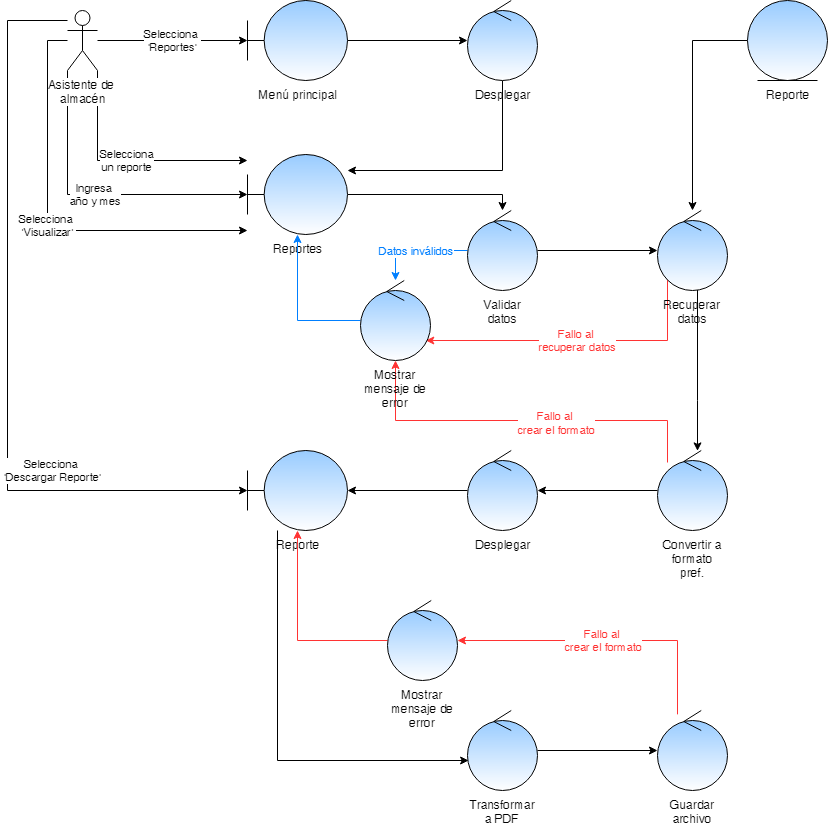

The diagram above was exported from draw.io. Its source (the exported page's mxGraphModel, read from the mxfile embedded in the PNG):
<mxGraphModel dx="1422" dy="794" grid="1" gridSize="10" guides="1" tooltips="1" connect="1" arrows="1" fold="1" page="1" pageScale="1" pageWidth="827" pageHeight="1169" math="0" shadow="0">
  <root>
    <mxCell id="0" />
    <mxCell id="1" parent="0" />
    <mxCell id="948yAy_EjrnTtVQPg2CU-42" value="Selecciona &lt;br&gt;'Reportes'" style="edgeStyle=orthogonalEdgeStyle;rounded=0;orthogonalLoop=1;jettySize=auto;html=1;strokeColor=#000000;" parent="1" source="948yAy_EjrnTtVQPg2CU-40" target="948yAy_EjrnTtVQPg2CU-41" edge="1">
      <mxGeometry relative="1" as="geometry" />
    </mxCell>
    <mxCell id="948yAy_EjrnTtVQPg2CU-47" value="Selecciona&lt;br&gt;un reporte" style="edgeStyle=orthogonalEdgeStyle;rounded=0;orthogonalLoop=1;jettySize=auto;html=1;strokeColor=#000000;" parent="1" source="948yAy_EjrnTtVQPg2CU-40" target="948yAy_EjrnTtVQPg2CU-45" edge="1">
      <mxGeometry relative="1" as="geometry">
        <Array as="points">
          <mxPoint x="150" y="510" />
        </Array>
      </mxGeometry>
    </mxCell>
    <mxCell id="948yAy_EjrnTtVQPg2CU-48" value="Ingresa &lt;br&gt;año y mes" style="edgeStyle=orthogonalEdgeStyle;rounded=0;orthogonalLoop=1;jettySize=auto;html=1;strokeColor=#000000;" parent="1" source="948yAy_EjrnTtVQPg2CU-40" target="948yAy_EjrnTtVQPg2CU-45" edge="1">
      <mxGeometry relative="1" as="geometry">
        <Array as="points">
          <mxPoint x="120" y="544" />
        </Array>
      </mxGeometry>
    </mxCell>
    <mxCell id="948yAy_EjrnTtVQPg2CU-49" value="Selecciona &lt;br&gt;'Visualizar'" style="edgeStyle=orthogonalEdgeStyle;rounded=0;orthogonalLoop=1;jettySize=auto;html=1;strokeColor=#000000;" parent="1" source="948yAy_EjrnTtVQPg2CU-40" target="948yAy_EjrnTtVQPg2CU-45" edge="1">
      <mxGeometry relative="1" as="geometry">
        <Array as="points">
          <mxPoint x="100" y="390" />
          <mxPoint x="100" y="580" />
        </Array>
      </mxGeometry>
    </mxCell>
    <mxCell id="948yAy_EjrnTtVQPg2CU-65" value="Selecciona&amp;nbsp;&lt;br&gt;'Descargar Reporte'" style="edgeStyle=orthogonalEdgeStyle;rounded=0;orthogonalLoop=1;jettySize=auto;html=1;strokeColor=#000000;" parent="1" source="948yAy_EjrnTtVQPg2CU-40" target="948yAy_EjrnTtVQPg2CU-59" edge="1">
      <mxGeometry x="0.4933" y="20" relative="1" as="geometry">
        <Array as="points">
          <mxPoint x="60" y="370" />
          <mxPoint x="60" y="840" />
        </Array>
        <mxPoint as="offset" />
      </mxGeometry>
    </mxCell>
    <mxCell id="948yAy_EjrnTtVQPg2CU-40" value="Asistente de &lt;br&gt;almacén" style="shape=umlActor;verticalLabelPosition=bottom;labelBackgroundColor=#ffffff;verticalAlign=top;html=1;fillColor=#FFFFFF;gradientColor=none;" parent="1" vertex="1">
      <mxGeometry x="120" y="360" width="30" height="60" as="geometry" />
    </mxCell>
    <mxCell id="948yAy_EjrnTtVQPg2CU-44" style="edgeStyle=orthogonalEdgeStyle;rounded=0;orthogonalLoop=1;jettySize=auto;html=1;strokeColor=#000000;" parent="1" source="948yAy_EjrnTtVQPg2CU-41" target="948yAy_EjrnTtVQPg2CU-43" edge="1">
      <mxGeometry relative="1" as="geometry">
        <mxPoint x="450" y="390" as="targetPoint" />
      </mxGeometry>
    </mxCell>
    <mxCell id="948yAy_EjrnTtVQPg2CU-41" value="Menú principal" style="shape=umlBoundary;whiteSpace=wrap;html=1;fillColor=#99CCFF;gradientColor=#ffffff;labelPosition=center;verticalLabelPosition=bottom;align=center;verticalAlign=top;" parent="1" vertex="1">
      <mxGeometry x="300" y="350" width="100" height="80" as="geometry" />
    </mxCell>
    <mxCell id="948yAy_EjrnTtVQPg2CU-46" style="edgeStyle=orthogonalEdgeStyle;rounded=0;orthogonalLoop=1;jettySize=auto;html=1;strokeColor=#000000;" parent="1" source="948yAy_EjrnTtVQPg2CU-43" target="948yAy_EjrnTtVQPg2CU-45" edge="1">
      <mxGeometry relative="1" as="geometry">
        <Array as="points">
          <mxPoint x="555" y="520" />
        </Array>
      </mxGeometry>
    </mxCell>
    <mxCell id="948yAy_EjrnTtVQPg2CU-43" value="Desplegar" style="ellipse;shape=umlControl;whiteSpace=wrap;html=1;fillColor=#99CCFF;gradientColor=#ffffff;labelPosition=center;verticalLabelPosition=bottom;align=center;verticalAlign=top;" parent="1" vertex="1">
      <mxGeometry x="520" y="350" width="70" height="80" as="geometry" />
    </mxCell>
    <mxCell id="948yAy_EjrnTtVQPg2CU-51" style="edgeStyle=orthogonalEdgeStyle;rounded=0;orthogonalLoop=1;jettySize=auto;html=1;strokeColor=#000000;" parent="1" source="948yAy_EjrnTtVQPg2CU-45" target="948yAy_EjrnTtVQPg2CU-50" edge="1">
      <mxGeometry relative="1" as="geometry">
        <Array as="points">
          <mxPoint x="555" y="544" />
        </Array>
      </mxGeometry>
    </mxCell>
    <mxCell id="948yAy_EjrnTtVQPg2CU-45" value="Reportes" style="shape=umlBoundary;whiteSpace=wrap;html=1;fillColor=#99CCFF;gradientColor=#ffffff;labelPosition=center;verticalLabelPosition=bottom;align=center;verticalAlign=top;" parent="1" vertex="1">
      <mxGeometry x="300" y="504" width="100" height="80" as="geometry" />
    </mxCell>
    <mxCell id="948yAy_EjrnTtVQPg2CU-53" style="edgeStyle=orthogonalEdgeStyle;rounded=0;orthogonalLoop=1;jettySize=auto;html=1;strokeColor=#000000;" parent="1" source="948yAy_EjrnTtVQPg2CU-50" target="948yAy_EjrnTtVQPg2CU-52" edge="1">
      <mxGeometry relative="1" as="geometry" />
    </mxCell>
    <mxCell id="948yAy_EjrnTtVQPg2CU-63" value="&lt;font color=&quot;#007fff&quot;&gt;Datos inválidos&lt;/font&gt;" style="edgeStyle=orthogonalEdgeStyle;rounded=0;orthogonalLoop=1;jettySize=auto;html=1;strokeColor=#007FFF;" parent="1" source="948yAy_EjrnTtVQPg2CU-50" target="948yAy_EjrnTtVQPg2CU-62" edge="1">
      <mxGeometry relative="1" as="geometry">
        <Array as="points">
          <mxPoint x="448" y="600" />
        </Array>
      </mxGeometry>
    </mxCell>
    <mxCell id="948yAy_EjrnTtVQPg2CU-50" value="Validar datos" style="ellipse;shape=umlControl;whiteSpace=wrap;html=1;fillColor=#99CCFF;gradientColor=#ffffff;labelPosition=center;verticalLabelPosition=bottom;align=center;verticalAlign=top;" parent="1" vertex="1">
      <mxGeometry x="520" y="560" width="70" height="80" as="geometry" />
    </mxCell>
    <mxCell id="948yAy_EjrnTtVQPg2CU-57" style="edgeStyle=orthogonalEdgeStyle;rounded=0;orthogonalLoop=1;jettySize=auto;html=1;strokeColor=#000000;" parent="1" source="948yAy_EjrnTtVQPg2CU-52" target="948yAy_EjrnTtVQPg2CU-56" edge="1">
      <mxGeometry relative="1" as="geometry">
        <Array as="points">
          <mxPoint x="750" y="750" />
          <mxPoint x="750" y="750" />
        </Array>
      </mxGeometry>
    </mxCell>
    <mxCell id="948yAy_EjrnTtVQPg2CU-71" value="&lt;font color=&quot;#ff3333&quot;&gt;Fallo al &lt;br&gt;recuperar datos&lt;/font&gt;" style="edgeStyle=orthogonalEdgeStyle;rounded=0;orthogonalLoop=1;jettySize=auto;html=1;strokeColor=#FF3333;" parent="1" source="948yAy_EjrnTtVQPg2CU-52" target="948yAy_EjrnTtVQPg2CU-62" edge="1">
      <mxGeometry relative="1" as="geometry">
        <Array as="points">
          <mxPoint x="720" y="690" />
        </Array>
      </mxGeometry>
    </mxCell>
    <mxCell id="948yAy_EjrnTtVQPg2CU-52" value="Recuperar datos" style="ellipse;shape=umlControl;whiteSpace=wrap;html=1;fillColor=#99CCFF;gradientColor=#ffffff;labelPosition=center;verticalLabelPosition=bottom;align=center;verticalAlign=top;" parent="1" vertex="1">
      <mxGeometry x="710" y="560" width="70" height="80" as="geometry" />
    </mxCell>
    <mxCell id="948yAy_EjrnTtVQPg2CU-55" style="edgeStyle=orthogonalEdgeStyle;rounded=0;orthogonalLoop=1;jettySize=auto;html=1;strokeColor=#000000;" parent="1" source="948yAy_EjrnTtVQPg2CU-54" target="948yAy_EjrnTtVQPg2CU-52" edge="1">
      <mxGeometry relative="1" as="geometry" />
    </mxCell>
    <mxCell id="948yAy_EjrnTtVQPg2CU-54" value="Reporte" style="ellipse;shape=umlEntity;whiteSpace=wrap;html=1;fillColor=#99CCFF;gradientColor=#ffffff;labelPosition=center;verticalLabelPosition=bottom;align=center;verticalAlign=top;" parent="1" vertex="1">
      <mxGeometry x="800" y="350" width="80" height="80" as="geometry" />
    </mxCell>
    <mxCell id="948yAy_EjrnTtVQPg2CU-60" style="edgeStyle=orthogonalEdgeStyle;rounded=0;orthogonalLoop=1;jettySize=auto;html=1;strokeColor=#000000;" parent="1" source="948yAy_EjrnTtVQPg2CU-56" target="948yAy_EjrnTtVQPg2CU-58" edge="1">
      <mxGeometry relative="1" as="geometry" />
    </mxCell>
    <mxCell id="948yAy_EjrnTtVQPg2CU-75" style="edgeStyle=orthogonalEdgeStyle;rounded=0;orthogonalLoop=1;jettySize=auto;html=1;strokeColor=#FF3333;" parent="1" source="948yAy_EjrnTtVQPg2CU-56" target="948yAy_EjrnTtVQPg2CU-62" edge="1">
      <mxGeometry relative="1" as="geometry">
        <Array as="points">
          <mxPoint x="720" y="770" />
          <mxPoint x="448" y="770" />
        </Array>
      </mxGeometry>
    </mxCell>
    <mxCell id="948yAy_EjrnTtVQPg2CU-76" value="&lt;span style=&quot;color: rgb(255 , 51 , 51) ; font-size: 11px&quot;&gt;Fallo al&amp;nbsp;&lt;/span&gt;&lt;br style=&quot;color: rgb(255 , 51 , 51) ; font-size: 11px&quot;&gt;&lt;span style=&quot;color: rgb(255 , 51 , 51) ; font-size: 11px&quot;&gt;crear el formato&lt;/span&gt;" style="text;html=1;resizable=0;points=[];align=center;verticalAlign=middle;labelBackgroundColor=#ffffff;" parent="948yAy_EjrnTtVQPg2CU-75" vertex="1" connectable="0">
      <mxGeometry x="-0.1818" y="1" relative="1" as="geometry">
        <mxPoint as="offset" />
      </mxGeometry>
    </mxCell>
    <mxCell id="948yAy_EjrnTtVQPg2CU-56" value="Convertir a formato pref." style="ellipse;shape=umlControl;whiteSpace=wrap;html=1;fillColor=#99CCFF;gradientColor=#ffffff;labelPosition=center;verticalLabelPosition=bottom;align=center;verticalAlign=top;" parent="1" vertex="1">
      <mxGeometry x="710" y="800" width="70" height="80" as="geometry" />
    </mxCell>
    <mxCell id="948yAy_EjrnTtVQPg2CU-61" style="edgeStyle=orthogonalEdgeStyle;rounded=0;orthogonalLoop=1;jettySize=auto;html=1;strokeColor=#000000;" parent="1" source="948yAy_EjrnTtVQPg2CU-58" target="948yAy_EjrnTtVQPg2CU-59" edge="1">
      <mxGeometry relative="1" as="geometry" />
    </mxCell>
    <mxCell id="948yAy_EjrnTtVQPg2CU-58" value="Desplegar" style="ellipse;shape=umlControl;whiteSpace=wrap;html=1;fillColor=#99CCFF;gradientColor=#ffffff;labelPosition=center;verticalLabelPosition=bottom;align=center;verticalAlign=top;" parent="1" vertex="1">
      <mxGeometry x="520" y="800" width="70" height="80" as="geometry" />
    </mxCell>
    <mxCell id="948yAy_EjrnTtVQPg2CU-67" style="edgeStyle=orthogonalEdgeStyle;rounded=0;orthogonalLoop=1;jettySize=auto;html=1;strokeColor=#000000;" parent="1" source="948yAy_EjrnTtVQPg2CU-59" target="948yAy_EjrnTtVQPg2CU-66" edge="1">
      <mxGeometry relative="1" as="geometry">
        <Array as="points">
          <mxPoint x="330" y="1110" />
        </Array>
      </mxGeometry>
    </mxCell>
    <mxCell id="948yAy_EjrnTtVQPg2CU-59" value="Reporte" style="shape=umlBoundary;whiteSpace=wrap;html=1;fillColor=#99CCFF;gradientColor=#ffffff;labelPosition=center;verticalLabelPosition=bottom;align=center;verticalAlign=top;" parent="1" vertex="1">
      <mxGeometry x="300" y="800" width="100" height="80" as="geometry" />
    </mxCell>
    <mxCell id="948yAy_EjrnTtVQPg2CU-64" style="edgeStyle=orthogonalEdgeStyle;rounded=0;orthogonalLoop=1;jettySize=auto;html=1;strokeColor=#007FFF;" parent="1" source="948yAy_EjrnTtVQPg2CU-62" target="948yAy_EjrnTtVQPg2CU-45" edge="1">
      <mxGeometry relative="1" as="geometry" />
    </mxCell>
    <mxCell id="948yAy_EjrnTtVQPg2CU-62" value="Mostrar mensaje de error" style="ellipse;shape=umlControl;whiteSpace=wrap;html=1;fillColor=#99CCFF;gradientColor=#ffffff;labelPosition=center;verticalLabelPosition=bottom;align=center;verticalAlign=top;" parent="1" vertex="1">
      <mxGeometry x="413" y="630" width="70" height="80" as="geometry" />
    </mxCell>
    <mxCell id="948yAy_EjrnTtVQPg2CU-70" style="edgeStyle=orthogonalEdgeStyle;rounded=0;orthogonalLoop=1;jettySize=auto;html=1;strokeColor=#000000;" parent="1" source="948yAy_EjrnTtVQPg2CU-66" target="948yAy_EjrnTtVQPg2CU-68" edge="1">
      <mxGeometry relative="1" as="geometry" />
    </mxCell>
    <mxCell id="948yAy_EjrnTtVQPg2CU-66" value="Transformar a PDF" style="ellipse;shape=umlControl;whiteSpace=wrap;html=1;fillColor=#99CCFF;gradientColor=#ffffff;labelPosition=center;verticalLabelPosition=bottom;align=center;verticalAlign=top;" parent="1" vertex="1">
      <mxGeometry x="520" y="1060" width="70" height="80" as="geometry" />
    </mxCell>
    <mxCell id="948yAy_EjrnTtVQPg2CU-73" value="&lt;font color=&quot;#ff3333&quot;&gt;Fallo al &lt;br&gt;crear el formato&lt;/font&gt;" style="edgeStyle=orthogonalEdgeStyle;rounded=0;orthogonalLoop=1;jettySize=auto;html=1;strokeColor=#FF3333;" parent="1" source="948yAy_EjrnTtVQPg2CU-68" target="948yAy_EjrnTtVQPg2CU-72" edge="1">
      <mxGeometry relative="1" as="geometry">
        <Array as="points">
          <mxPoint x="730" y="990" />
        </Array>
      </mxGeometry>
    </mxCell>
    <mxCell id="948yAy_EjrnTtVQPg2CU-68" value="Guardar archivo" style="ellipse;shape=umlControl;whiteSpace=wrap;html=1;fillColor=#99CCFF;gradientColor=#ffffff;labelPosition=center;verticalLabelPosition=bottom;align=center;verticalAlign=top;" parent="1" vertex="1">
      <mxGeometry x="710" y="1060" width="70" height="80" as="geometry" />
    </mxCell>
    <mxCell id="948yAy_EjrnTtVQPg2CU-74" style="edgeStyle=orthogonalEdgeStyle;rounded=0;orthogonalLoop=1;jettySize=auto;html=1;strokeColor=#FF3333;" parent="1" source="948yAy_EjrnTtVQPg2CU-72" target="948yAy_EjrnTtVQPg2CU-59" edge="1">
      <mxGeometry relative="1" as="geometry" />
    </mxCell>
    <mxCell id="948yAy_EjrnTtVQPg2CU-72" value="Mostrar mensaje de error" style="ellipse;shape=umlControl;whiteSpace=wrap;html=1;fillColor=#99CCFF;gradientColor=#ffffff;labelPosition=center;verticalLabelPosition=bottom;align=center;verticalAlign=top;" parent="1" vertex="1">
      <mxGeometry x="440" y="950" width="70" height="80" as="geometry" />
    </mxCell>
  </root>
</mxGraphModel>